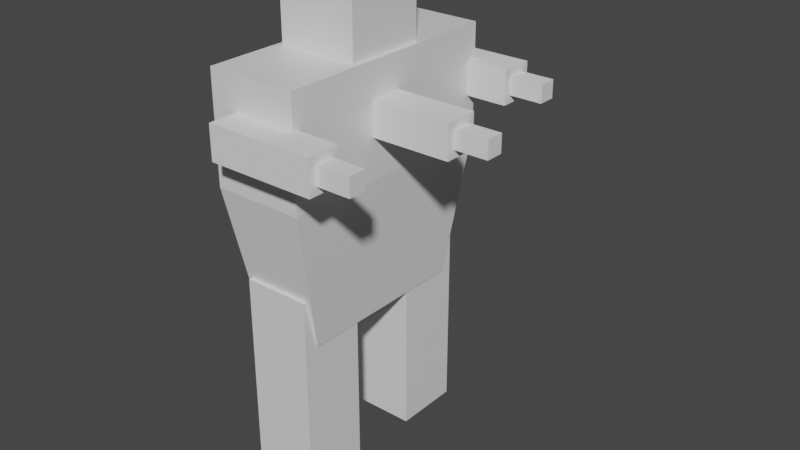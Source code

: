 # Source: model_robot_lazer.blend  (saved by Blender 2.91.10; exported with 4.5.12 LTS)
import bpy
from mathutils import Matrix  # noqa: F401  (used for matrix-valued properties, if any)

bpy.ops.wm.read_factory_settings(use_empty=True)
scene = bpy.context.scene
scene.name = 'Scene'

# ---- collections
col_collection = bpy.data.collections.new('Collection'); scene.collection.children.link(col_collection)

# ---- materials (node trees are filled in below, after node groups)
mat_material = bpy.data.materials.new('Material')
mat_material.alpha_threshold = 0.0
mat_material.use_transparent_shadow = False
mat_material.line_color = (0.0, 0.0, 0.0, 1.0)
mat_material_001 = bpy.data.materials.new('Material.001')
mat_material_001.alpha_threshold = 0.0
mat_material_001.use_transparent_shadow = False
mat_material_001.line_color = (0.0, 0.0, 0.0, 1.0)
mat_material_002 = bpy.data.materials.new('Material.002')
mat_material_002.alpha_threshold = 0.0
mat_material_002.use_transparent_shadow = False
mat_material_002.line_color = (0.0, 0.0, 0.0, 1.0)
mat_material_003 = bpy.data.materials.new('Material.003')
mat_material_003.alpha_threshold = 0.0
mat_material_003.use_transparent_shadow = False
mat_material_003.line_color = (0.0, 0.0, 0.0, 1.0)

# ---- material node trees
mat_material.use_nodes = True; mat_material.node_tree.nodes.clear()
_N = mat_material.node_tree.nodes; _L = mat_material.node_tree.links
n0 = _N.new('ShaderNodeOutputMaterial'); n0.name = 'Material Output'; n0.location = (300, 300)
n1 = _N.new('ShaderNodeBsdfPrincipled'); n1.name = 'Principled BSDF'; n1.location = (10, 300)
n1.distribution = 'GGX'
n1.subsurface_method = 'BURLEY'
n1.inputs[2].default_value = 0.4
n1.inputs[3].default_value = 1.45
n1.inputs[27].default_value = (0.0, 0.0, 0.0, 1.0)
n1.inputs[28].default_value = 1.0
_L.new(n1.outputs[0], n0.inputs[0])
n0.is_active_output = True
mat_material_001.use_nodes = True; mat_material_001.node_tree.nodes.clear()
_N = mat_material_001.node_tree.nodes; _L = mat_material_001.node_tree.links
n0 = _N.new('ShaderNodeOutputMaterial'); n0.name = 'Material Output'; n0.location = (300, 300)
n1 = _N.new('ShaderNodeBsdfPrincipled'); n1.name = 'Principled BSDF'; n1.location = (10, 300)
n1.distribution = 'GGX'
n1.subsurface_method = 'BURLEY'
n1.inputs[2].default_value = 0.4
n1.inputs[3].default_value = 1.45
n1.inputs[27].default_value = (0.0, 0.0, 0.0, 1.0)
n1.inputs[28].default_value = 1.0
_L.new(n1.outputs[0], n0.inputs[0])
n0.is_active_output = True
mat_material_002.use_nodes = True; mat_material_002.node_tree.nodes.clear()
_N = mat_material_002.node_tree.nodes; _L = mat_material_002.node_tree.links
n0 = _N.new('ShaderNodeOutputMaterial'); n0.name = 'Material Output'; n0.location = (300, 300)
n1 = _N.new('ShaderNodeBsdfPrincipled'); n1.name = 'Principled BSDF'; n1.location = (10, 300)
n1.distribution = 'GGX'
n1.subsurface_method = 'BURLEY'
n1.inputs[2].default_value = 0.4
n1.inputs[3].default_value = 1.45
n1.inputs[27].default_value = (0.0, 0.0, 0.0, 1.0)
n1.inputs[28].default_value = 1.0
_L.new(n1.outputs[0], n0.inputs[0])
n0.is_active_output = True
mat_material_003.use_nodes = True; mat_material_003.node_tree.nodes.clear()
_N = mat_material_003.node_tree.nodes; _L = mat_material_003.node_tree.links
n0 = _N.new('ShaderNodeOutputMaterial'); n0.name = 'Material Output'; n0.location = (300, 300)
n1 = _N.new('ShaderNodeBsdfPrincipled'); n1.name = 'Principled BSDF'; n1.location = (10, 300)
n1.distribution = 'GGX'
n1.subsurface_method = 'BURLEY'
n1.inputs[2].default_value = 0.4
n1.inputs[3].default_value = 1.45
n1.inputs[27].default_value = (0.0, 0.0, 0.0, 1.0)
n1.inputs[28].default_value = 1.0
_L.new(n1.outputs[0], n0.inputs[0])
n0.is_active_output = True

# ---- world
world_world = bpy.data.worlds.new('World'); scene.world = world_world
world_world.use_nodes = True; world_world.node_tree.nodes.clear()
_N = world_world.node_tree.nodes; _L = world_world.node_tree.links
n0 = _N.new('ShaderNodeOutputWorld'); n0.name = 'World Output'; n0.location = (300, 300)
n1 = _N.new('ShaderNodeBackground'); n1.name = 'Background'; n1.location = (10, 300)
n1.inputs[0].default_value = (0.05088, 0.05088, 0.05088, 1.0)
_L.new(n1.outputs[0], n0.inputs[0])
n0.is_active_output = True
world_world.color = (0.05088, 0.05088, 0.05088)
world_world.use_sun_shadow = False
world_world.sun_shadow_jitter_overblur = 0.0

# ---- meshes
me_cube = bpy.data.meshes.new('Cube')
me_cube.from_pydata([(0.1603, 0.1603, 0.4845), (0.1603, 0.1603, -0.4845), (0.1603, -0.1603, 0.4845), (0.1603, -0.1603, -0.4845), (-0.1603, 0.1603, 0.4845), (-0.1603, 0.1603, -0.4845), (-0.1603, -0.1603, 0.4845), (-0.1603, -0.1603, -0.4845), (0.1603, 0.8179, 0.4845), (0.1603, 0.8179, -0.4845), (0.1603, 0.4973, 0.4845), (0.1603, 0.4973, -0.4845), (-0.1603, 0.8179, 0.4845), (-0.1603, 0.8179, -0.4845), (-0.1603, 0.4973, 0.4845), (-0.1603, 0.4973, -0.4845), (0.2166, 0.8919, 1.434), (0.1643, 0.7563, 0.2458), (0.2166, -0.2306, 1.434), (0.1643, -0.09506, 0.2458), (-0.2166, 0.8919, 1.434), (-0.1643, 0.7563, 0.2458), (-0.2166, -0.2306, 1.434), (-0.1643, -0.09506, 0.2458), (0.2166, 0.8919, 0.9217), (-0.2166, -0.2306, 0.9217), (0.2166, -0.2306, 0.9217), (-0.2166, 0.8919, 0.9217), (0.1916, 0.5159, 1.869), (0.1916, 0.5159, 1.406), (0.1916, 0.1327, 1.869), (0.1916, 0.1327, 1.406), (-0.1916, 0.5159, 1.869), (-0.1916, 0.5159, 1.406), (-0.1916, 0.1327, 1.869), (-0.1916, 0.1327, 1.406)], [], [(0, 4, 6, 2), (3, 2, 6, 7), (7, 6, 4, 5), (5, 1, 3, 7), (1, 0, 2, 3), (5, 4, 0, 1), (8, 12, 14, 10), (11, 10, 14, 15), (15, 14, 12, 13), (13, 9, 11, 15), (9, 8, 10, 11), (13, 12, 8, 9), (16, 20, 22, 18), (26, 18, 22, 25), (25, 22, 20, 27), (21, 17, 19, 23), (24, 16, 18, 26), (27, 20, 16, 24), (21, 27, 24, 17), (17, 24, 26, 19), (23, 25, 27, 21), (19, 26, 25, 23), (28, 32, 34, 30), (31, 30, 34, 35), (35, 34, 32, 33), (33, 29, 31, 35), (29, 28, 30, 31), (33, 32, 28, 29)])
me_cube.polygons.foreach_set('material_index', [0, 0, 0, 0, 0, 0, 1, 1, 1, 1, 1, 1, 2, 2, 2, 2, 2, 2, 2, 2, 2, 2, 3, 3, 3, 3, 3, 3])
_uv = me_cube.uv_layers.new(name='UVMap')
_uv.uv.foreach_set('vector', [0.625, 0.5, 0.875, 0.5, 0.875, 0.75, 0.625, 0.75, 0.375, 0.75, 0.625, 0.75, 0.625, 1.0, 0.375, 1.0, 0.375, 0.0, 0.625, 0.0, 0.625, 0.25, 0.375, 0.25, 0.125, 0.5, 0.375, 0.5, 0.375, 0.75, 0.125, 0.75, 0.375, 0.5, 0.625, 0.5, 0.625, 0.75, 0.375, 0.75, 0.375, 0.25, 0.625, 0.25, 0.625, 0.5, 0.375, 0.5, 0.625, 0.5, 0.875, 0.5, 0.875, 0.75, 0.625, 0.75, 0.375, 0.75, 0.625, 0.75, 0.625, 1.0, 0.375, 1.0, 0.375, 0.0, 0.625, 0.0, 0.625, 0.25, 0.375, 0.25, 0.125, 0.5, 0.375, 0.5, 0.375, 0.75, 0.125, 0.75, 0.375, 0.5, 0.625, 0.5, 0.625, 0.75, 0.375, 0.75, 0.375, 0.25, 0.625, 0.25, 0.625, 0.5, 0.375, 0.5, 0.625, 0.5, 0.875, 0.5, 0.875, 0.75, 0.625, 0.75, 0.5172, 0.75, 0.625, 0.75, 0.625, 1.0, 0.5172, 1.0, 0.5172, 0.0, 0.625, 0.0, 0.625, 0.25, 0.5172, 0.25, 0.125, 0.5, 0.375, 0.5, 0.375, 0.75, 0.125, 0.75, 0.5172, 0.5, 0.625, 0.5, 0.625, 0.75, 0.5172, 0.75, 0.5172, 0.25, 0.625, 0.25, 0.625, 0.5, 0.5172, 0.5, 0.375, 0.25, 0.5172, 0.25, 0.5172, 0.5, 0.375, 0.5, 0.375, 0.5, 0.5172, 0.5, 0.5172, 0.75, 0.375, 0.75, 0.375, 0.0, 0.5172, 0.0, 0.5172, 0.25, 0.375, 0.25, 0.375, 0.75, 0.5172, 0.75, 0.5172, 1.0, 0.375, 1.0, 0.625, 0.5, 0.875, 0.5, 0.875, 0.75, 0.625, 0.75, 0.375, 0.75, 0.625, 0.75, 0.625, 1.0, 0.375, 1.0, 0.375, 0.0, 0.625, 0.0, 0.625, 0.25, 0.375, 0.25, 0.125, 0.5, 0.375, 0.5, 0.375, 0.75, 0.125, 0.75, 0.375, 0.5, 0.625, 0.5, 0.625, 0.75, 0.375, 0.75, 0.375, 0.25, 0.625, 0.25, 0.625, 0.5, 0.375, 0.5])
me_cube.materials.append(mat_material)
me_cube.materials.append(mat_material_001)
me_cube.materials.append(mat_material_002)
me_cube.materials.append(mat_material_003)
me_cube.use_remesh_preserve_volume = False
me_cube.use_remesh_preserve_attributes = False
me_cube.use_mirror_vertex_groups = False
me_cube.update()
me_cube_001 = bpy.data.meshes.new('Cube.001')
me_cube_001.from_pydata([(-0.2573, -0.08008, -0.08008), (-0.2573, -0.08008, 0.08008), (-0.2573, 0.08008, -0.08008), (-0.2573, 0.08008, 0.08008), (0.2573, -0.04284, -0.04284), (0.2573, -0.04284, 0.04284), (0.2573, 0.04284, -0.04284), (0.2573, 0.04284, 0.04284), (0.2573, 0.08008, 0.08008), (0.2573, 0.08008, -0.08008), (0.2573, -0.08008, -0.08008), (0.2573, -0.08008, 0.08008), (0.4165, 0.04284, 0.04284), (0.4165, 0.04284, -0.04284), (0.4165, -0.04284, -0.04284), (0.4165, -0.04284, 0.04284)], [], [(0, 1, 3, 2), (2, 3, 8, 9), (7, 5, 15, 12), (10, 11, 1, 0), (2, 9, 10, 0), (8, 3, 1, 11), (7, 6, 9, 8), (6, 4, 10, 9), (5, 7, 8, 11), (4, 5, 11, 10), (13, 12, 15, 14), (6, 7, 12, 13), (5, 4, 14, 15), (4, 6, 13, 14)])
_uv = me_cube_001.uv_layers.new(name='UVMap')
_uv.uv.foreach_set('vector', [0.375, 0.0, 0.625, 0.0, 0.625, 0.25, 0.375, 0.25, 0.375, 0.25, 0.625, 0.25, 0.625, 0.5, 0.375, 0.5, 0.5669, 0.5581, 0.5669, 0.6919, 0.5669, 0.6919, 0.5669, 0.5581, 0.375, 0.75, 0.625, 0.75, 0.625, 1.0, 0.375, 1.0, 0.125, 0.5, 0.375, 0.5, 0.375, 0.75, 0.125, 0.75, 0.625, 0.5, 0.875, 0.5, 0.875, 0.75, 0.625, 0.75, 0.5669, 0.5581, 0.4331, 0.5581, 0.375, 0.5, 0.625, 0.5, 0.4331, 0.5581, 0.4331, 0.6919, 0.375, 0.75, 0.375, 0.5, 0.5669, 0.6919, 0.5669, 0.5581, 0.625, 0.5, 0.625, 0.75, 0.4331, 0.6919, 0.5669, 0.6919, 0.625, 0.75, 0.375, 0.75, 0.4331, 0.5581, 0.5669, 0.5581, 0.5669, 0.6919, 0.4331, 0.6919, 0.4331, 0.5581, 0.5669, 0.5581, 0.5669, 0.5581, 0.4331, 0.5581, 0.5669, 0.6919, 0.4331, 0.6919, 0.4331, 0.6919, 0.5669, 0.6919, 0.4331, 0.6919, 0.4331, 0.5581, 0.4331, 0.5581, 0.4331, 0.6919])
me_cube_001.use_remesh_fix_poles = True
me_cube_001.use_remesh_preserve_attributes = False
me_cube_001.use_mirror_vertex_groups = False
me_cube_001.update()
me_cube_002 = bpy.data.meshes.new('Cube.002')
me_cube_002.from_pydata([(-0.2573, -0.08008, -0.08008), (-0.2573, -0.08008, 0.08008), (-0.2573, 0.08008, -0.08008), (-0.2573, 0.08008, 0.08008), (0.2573, -0.04284, -0.04284), (0.2573, -0.04284, 0.04284), (0.2573, 0.04284, -0.04284), (0.2573, 0.04284, 0.04284), (0.2573, 0.08008, 0.08008), (0.2573, 0.08008, -0.08008), (0.2573, -0.08008, -0.08008), (0.2573, -0.08008, 0.08008), (0.4165, 0.04284, 0.04284), (0.4165, 0.04284, -0.04284), (0.4165, -0.04284, -0.04284), (0.4165, -0.04284, 0.04284)], [], [(0, 1, 3, 2), (2, 3, 8, 9), (7, 5, 15, 12), (10, 11, 1, 0), (2, 9, 10, 0), (8, 3, 1, 11), (7, 6, 9, 8), (6, 4, 10, 9), (5, 7, 8, 11), (4, 5, 11, 10), (13, 12, 15, 14), (6, 7, 12, 13), (5, 4, 14, 15), (4, 6, 13, 14)])
_uv = me_cube_002.uv_layers.new(name='UVMap')
_uv.uv.foreach_set('vector', [0.375, 0.0, 0.625, 0.0, 0.625, 0.25, 0.375, 0.25, 0.375, 0.25, 0.625, 0.25, 0.625, 0.5, 0.375, 0.5, 0.5669, 0.5581, 0.5669, 0.6919, 0.5669, 0.6919, 0.5669, 0.5581, 0.375, 0.75, 0.625, 0.75, 0.625, 1.0, 0.375, 1.0, 0.125, 0.5, 0.375, 0.5, 0.375, 0.75, 0.125, 0.75, 0.625, 0.5, 0.875, 0.5, 0.875, 0.75, 0.625, 0.75, 0.5669, 0.5581, 0.4331, 0.5581, 0.375, 0.5, 0.625, 0.5, 0.4331, 0.5581, 0.4331, 0.6919, 0.375, 0.75, 0.375, 0.5, 0.5669, 0.6919, 0.5669, 0.5581, 0.625, 0.5, 0.625, 0.75, 0.4331, 0.6919, 0.5669, 0.6919, 0.625, 0.75, 0.375, 0.75, 0.4331, 0.5581, 0.5669, 0.5581, 0.5669, 0.6919, 0.4331, 0.6919, 0.4331, 0.5581, 0.5669, 0.5581, 0.5669, 0.5581, 0.4331, 0.5581, 0.5669, 0.6919, 0.4331, 0.6919, 0.4331, 0.6919, 0.5669, 0.6919, 0.4331, 0.6919, 0.4331, 0.5581, 0.4331, 0.5581, 0.4331, 0.6919])
me_cube_002.use_remesh_fix_poles = True
me_cube_002.use_remesh_preserve_attributes = False
me_cube_002.use_mirror_vertex_groups = False
me_cube_002.update()
me_cube_003 = bpy.data.meshes.new('Cube.003')
me_cube_003.from_pydata([(-0.2573, -0.08008, -0.08008), (-0.2573, -0.08008, 0.08008), (-0.2573, 0.08008, -0.08008), (-0.2573, 0.08008, 0.08008), (0.2573, -0.04284, -0.04284), (0.2573, -0.04284, 0.04284), (0.2573, 0.04284, -0.04284), (0.2573, 0.04284, 0.04284), (0.2573, 0.08008, 0.08008), (0.2573, 0.08008, -0.08008), (0.2573, -0.08008, -0.08008), (0.2573, -0.08008, 0.08008), (0.4165, 0.04284, 0.04284), (0.4165, 0.04284, -0.04284), (0.4165, -0.04284, -0.04284), (0.4165, -0.04284, 0.04284)], [], [(0, 1, 3, 2), (2, 3, 8, 9), (7, 5, 15, 12), (10, 11, 1, 0), (2, 9, 10, 0), (8, 3, 1, 11), (7, 6, 9, 8), (6, 4, 10, 9), (5, 7, 8, 11), (4, 5, 11, 10), (13, 12, 15, 14), (6, 7, 12, 13), (5, 4, 14, 15), (4, 6, 13, 14)])
_uv = me_cube_003.uv_layers.new(name='UVMap')
_uv.uv.foreach_set('vector', [0.375, 0.0, 0.625, 0.0, 0.625, 0.25, 0.375, 0.25, 0.375, 0.25, 0.625, 0.25, 0.625, 0.5, 0.375, 0.5, 0.5669, 0.5581, 0.5669, 0.6919, 0.5669, 0.6919, 0.5669, 0.5581, 0.375, 0.75, 0.625, 0.75, 0.625, 1.0, 0.375, 1.0, 0.125, 0.5, 0.375, 0.5, 0.375, 0.75, 0.125, 0.75, 0.625, 0.5, 0.875, 0.5, 0.875, 0.75, 0.625, 0.75, 0.5669, 0.5581, 0.4331, 0.5581, 0.375, 0.5, 0.625, 0.5, 0.4331, 0.5581, 0.4331, 0.6919, 0.375, 0.75, 0.375, 0.5, 0.5669, 0.6919, 0.5669, 0.5581, 0.625, 0.5, 0.625, 0.75, 0.4331, 0.6919, 0.5669, 0.6919, 0.625, 0.75, 0.375, 0.75, 0.4331, 0.5581, 0.5669, 0.5581, 0.5669, 0.6919, 0.4331, 0.6919, 0.4331, 0.5581, 0.5669, 0.5581, 0.5669, 0.5581, 0.4331, 0.5581, 0.5669, 0.6919, 0.4331, 0.6919, 0.4331, 0.6919, 0.5669, 0.6919, 0.4331, 0.6919, 0.4331, 0.5581, 0.4331, 0.5581, 0.4331, 0.6919])
me_cube_003.use_remesh_fix_poles = True
me_cube_003.use_remesh_preserve_attributes = False
me_cube_003.use_mirror_vertex_groups = False
me_cube_003.update()

# ---- objects
ob_cube = bpy.data.objects.new('Cube', me_cube)
ob_cube_001 = bpy.data.objects.new('Cube.001', me_cube_001)
ob_cube_002 = bpy.data.objects.new('Cube.002', me_cube_002)
ob_cube_003 = bpy.data.objects.new('Cube.003', me_cube_003)

# ---- transforms, parenting, visibility, modifiers, constraints
ob_cube.location = (0.0, -0.3285, 0.0)
ob_cube.lock_rotations_4d = False
ob_cube.empty_display_type = 'ARROWS'
ob_cube.lineart.crease_threshold = 0.0
ob_cube_001.location = (0.1603, -0.6081, 1.191)
ob_cube_001.lineart.crease_threshold = 0.0
ob_cube_002.location = (0.3364, -0.03244, 1.191)
ob_cube_002.lineart.crease_threshold = 0.0
ob_cube_003.location = (0.1603, 0.5941, 1.191)
ob_cube_003.lineart.crease_threshold = 0.0

# ---- collection membership
col_collection.objects.link(ob_cube)
col_collection.objects.link(ob_cube_001)
col_collection.objects.link(ob_cube_002)
col_collection.objects.link(ob_cube_003)

# ---- scene / render settings (as saved in the file)
scene.frame_start = 1; scene.frame_end = 250; scene.frame_set(1)
scene.render.engine = 'BLENDER_EEVEE_NEXT'
scene.cycles.use_denoising = False
scene.cycles.samples = 128
scene.cycles.sampling_pattern = 'TABULATED_SOBOL'
scene.cycles.use_adaptive_sampling = False
scene.cycles.use_light_tree = False
scene.view_settings.view_transform = 'Filmic'
bpy.context.view_layer.update()

# ---- added for rendering (the .blend has no active camera and no usable light): camera, sun
cam_auto = bpy.data.cameras.new('AutoCamera')
cam_auto.lens = 50.0
cam_auto.sensor_width = 36.0
cam_auto.clip_end = 1000.0
ob_auto_camera = bpy.data.objects.new('AutoCamera', cam_auto)
scene.collection.objects.link(ob_auto_camera)
ob_auto_camera.location = (2.93948, -3.21263, 2.82943)
ob_auto_camera.rotation_euler = (1.09748, -7.21219e-08, 0.694738)
scene.camera = ob_auto_camera
light_auto_sun = bpy.data.lights.new('AutoSun', 'SUN')
light_auto_sun.energy = 3.0
light_auto_sun.angle = 0.0523599
ob_auto_sun = bpy.data.objects.new('AutoSun', light_auto_sun)
scene.collection.objects.link(ob_auto_sun)
ob_auto_sun.rotation_euler = (0.872665, 0.174533, 0.523599)
bpy.context.view_layer.update()
